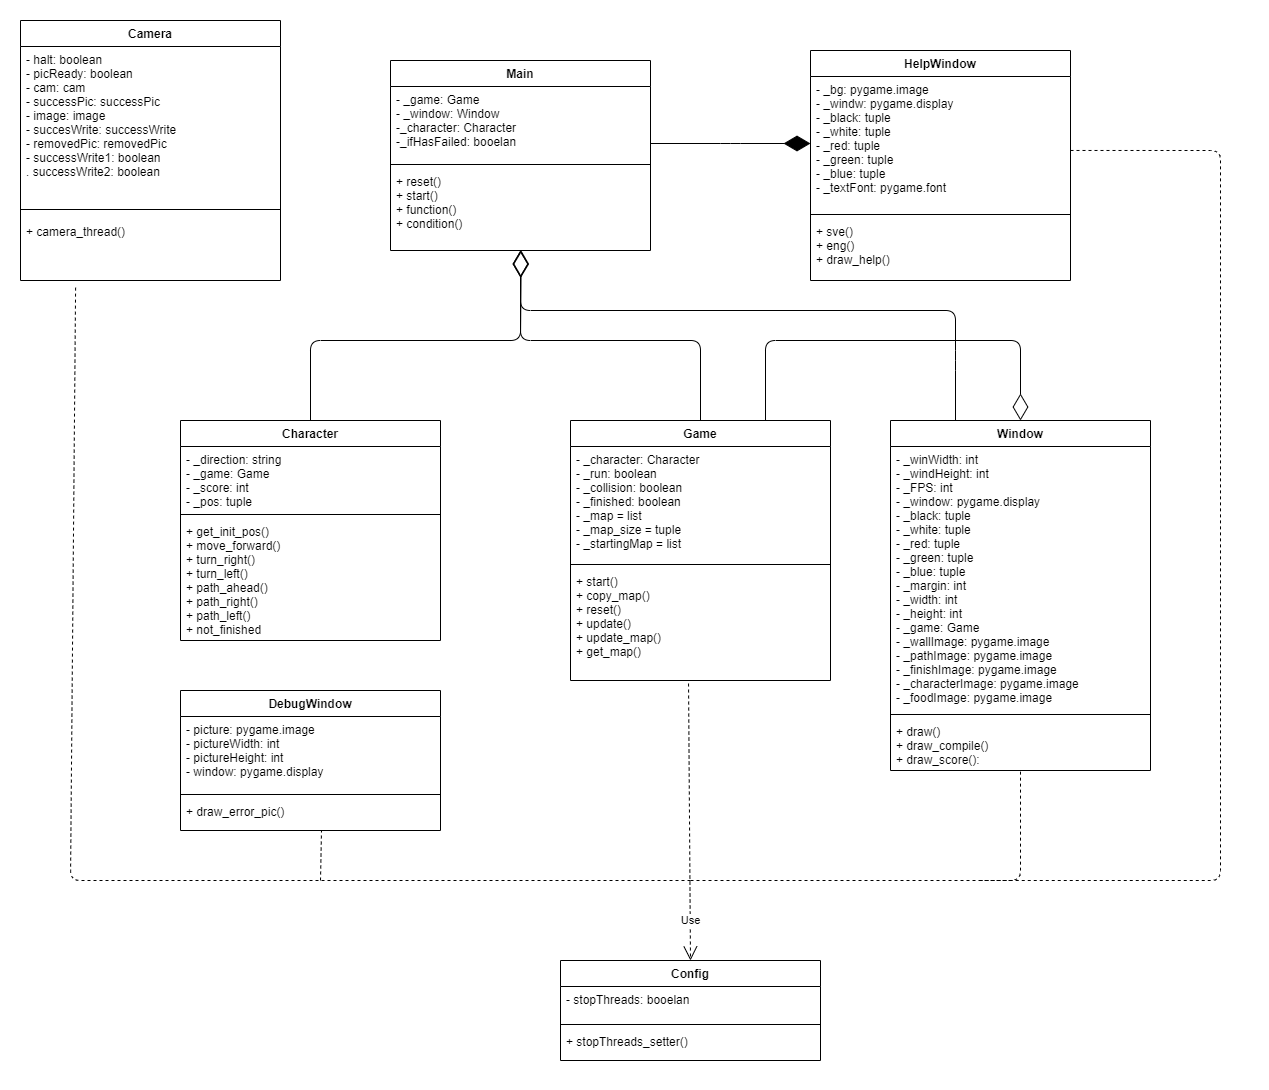

The diagram above was exported from draw.io. Its source (the exported page's mxGraphModel, read from the mxfile embedded in the PNG):
<mxGraphModel dx="1902" dy="997" grid="1" gridSize="10" guides="1" tooltips="1" connect="1" arrows="1" fold="1" page="1" pageScale="1" pageWidth="827" pageHeight="1169" math="0" shadow="0">
  <root>
    <mxCell id="WIyWlLk6GJQsqaUBKTNV-0" />
    <mxCell id="WIyWlLk6GJQsqaUBKTNV-1" parent="WIyWlLk6GJQsqaUBKTNV-0" />
    <mxCell id="BVZlmYmMpUs6Ba_b9SHM-0" value="Main" style="swimlane;fontStyle=1;align=center;verticalAlign=top;childLayout=stackLayout;horizontal=1;startSize=26;horizontalStack=0;resizeParent=1;resizeParentMax=0;resizeLast=0;collapsible=1;marginBottom=0;" parent="WIyWlLk6GJQsqaUBKTNV-1" vertex="1">
      <mxGeometry x="390" y="60" width="260" height="190" as="geometry" />
    </mxCell>
    <mxCell id="BVZlmYmMpUs6Ba_b9SHM-1" value="- _game: Game&#10;- _window: Window&#10;-_character: Character&#10;-_ifHasFailed: booelan&#10;" style="text;strokeColor=none;fillColor=none;align=left;verticalAlign=top;spacingLeft=4;spacingRight=4;overflow=hidden;rotatable=0;points=[[0,0.5],[1,0.5]];portConstraint=eastwest;" parent="BVZlmYmMpUs6Ba_b9SHM-0" vertex="1">
      <mxGeometry y="26" width="260" height="74" as="geometry" />
    </mxCell>
    <mxCell id="BVZlmYmMpUs6Ba_b9SHM-2" value="" style="line;strokeWidth=1;fillColor=none;align=left;verticalAlign=middle;spacingTop=-1;spacingLeft=3;spacingRight=3;rotatable=0;labelPosition=right;points=[];portConstraint=eastwest;" parent="BVZlmYmMpUs6Ba_b9SHM-0" vertex="1">
      <mxGeometry y="100" width="260" height="8" as="geometry" />
    </mxCell>
    <mxCell id="BVZlmYmMpUs6Ba_b9SHM-3" value="+ reset()&#10;+ start()&#10;+ function()&#10;+ condition()&#10;&#10;&#10;&#10;" style="text;strokeColor=none;fillColor=none;align=left;verticalAlign=top;spacingLeft=4;spacingRight=4;overflow=hidden;rotatable=0;points=[[0,0.5],[1,0.5]];portConstraint=eastwest;" parent="BVZlmYmMpUs6Ba_b9SHM-0" vertex="1">
      <mxGeometry y="108" width="260" height="82" as="geometry" />
    </mxCell>
    <mxCell id="BVZlmYmMpUs6Ba_b9SHM-4" value="Game" style="swimlane;fontStyle=1;align=center;verticalAlign=top;childLayout=stackLayout;horizontal=1;startSize=26;horizontalStack=0;resizeParent=1;resizeParentMax=0;resizeLast=0;collapsible=1;marginBottom=0;" parent="WIyWlLk6GJQsqaUBKTNV-1" vertex="1">
      <mxGeometry x="570" y="420" width="260" height="260" as="geometry" />
    </mxCell>
    <mxCell id="BVZlmYmMpUs6Ba_b9SHM-5" value="- _character: Character&#10;- _run: boolean&#10;- _collision: boolean&#10;- _finished: boolean&#10;- _map = list&#10;- _map_size = tuple&#10;- _startingMap = list&#10;&#10;&#10;&#10;" style="text;strokeColor=none;fillColor=none;align=left;verticalAlign=top;spacingLeft=4;spacingRight=4;overflow=hidden;rotatable=0;points=[[0,0.5],[1,0.5]];portConstraint=eastwest;" parent="BVZlmYmMpUs6Ba_b9SHM-4" vertex="1">
      <mxGeometry y="26" width="260" height="114" as="geometry" />
    </mxCell>
    <mxCell id="BVZlmYmMpUs6Ba_b9SHM-6" value="" style="line;strokeWidth=1;fillColor=none;align=left;verticalAlign=middle;spacingTop=-1;spacingLeft=3;spacingRight=3;rotatable=0;labelPosition=right;points=[];portConstraint=eastwest;" parent="BVZlmYmMpUs6Ba_b9SHM-4" vertex="1">
      <mxGeometry y="140" width="260" height="8" as="geometry" />
    </mxCell>
    <mxCell id="BVZlmYmMpUs6Ba_b9SHM-7" value="+ start()&#10;+ copy_map()&#10;+ reset()&#10;+ update()&#10;+ update_map()&#10;+ get_map()&#10;&#10;&#10;" style="text;strokeColor=none;fillColor=none;align=left;verticalAlign=top;spacingLeft=4;spacingRight=4;overflow=hidden;rotatable=0;points=[[0,0.5],[1,0.5]];portConstraint=eastwest;" parent="BVZlmYmMpUs6Ba_b9SHM-4" vertex="1">
      <mxGeometry y="148" width="260" height="112" as="geometry" />
    </mxCell>
    <mxCell id="ndhL5ka08M57K-k8ngBo-0" value="Character" style="swimlane;fontStyle=1;align=center;verticalAlign=top;childLayout=stackLayout;horizontal=1;startSize=26;horizontalStack=0;resizeParent=1;resizeParentMax=0;resizeLast=0;collapsible=1;marginBottom=0;" parent="WIyWlLk6GJQsqaUBKTNV-1" vertex="1">
      <mxGeometry x="180" y="420" width="260" height="220" as="geometry" />
    </mxCell>
    <mxCell id="ndhL5ka08M57K-k8ngBo-1" value="- _direction: string&#10;- _game: Game&#10;- _score: int&#10;- _pos: tuple&#10;" style="text;strokeColor=none;fillColor=none;align=left;verticalAlign=top;spacingLeft=4;spacingRight=4;overflow=hidden;rotatable=0;points=[[0,0.5],[1,0.5]];portConstraint=eastwest;" parent="ndhL5ka08M57K-k8ngBo-0" vertex="1">
      <mxGeometry y="26" width="260" height="64" as="geometry" />
    </mxCell>
    <mxCell id="ndhL5ka08M57K-k8ngBo-2" value="" style="line;strokeWidth=1;fillColor=none;align=left;verticalAlign=middle;spacingTop=-1;spacingLeft=3;spacingRight=3;rotatable=0;labelPosition=right;points=[];portConstraint=eastwest;" parent="ndhL5ka08M57K-k8ngBo-0" vertex="1">
      <mxGeometry y="90" width="260" height="8" as="geometry" />
    </mxCell>
    <mxCell id="ndhL5ka08M57K-k8ngBo-3" value="+ get_init_pos()&#10;+ move_forward()&#10;+ turn_right()&#10;+ turn_left()&#10;+ path_ahead()&#10;+ path_right()&#10;+ path_left()&#10;+ not_finished&#10;&#10;" style="text;strokeColor=none;fillColor=none;align=left;verticalAlign=top;spacingLeft=4;spacingRight=4;overflow=hidden;rotatable=0;points=[[0,0.5],[1,0.5]];portConstraint=eastwest;" parent="ndhL5ka08M57K-k8ngBo-0" vertex="1">
      <mxGeometry y="98" width="260" height="122" as="geometry" />
    </mxCell>
    <mxCell id="ndhL5ka08M57K-k8ngBo-4" value="HelpWindow&#10;" style="swimlane;fontStyle=1;align=center;verticalAlign=top;childLayout=stackLayout;horizontal=1;startSize=26;horizontalStack=0;resizeParent=1;resizeParentMax=0;resizeLast=0;collapsible=1;marginBottom=0;" parent="WIyWlLk6GJQsqaUBKTNV-1" vertex="1">
      <mxGeometry x="810" y="50" width="260" height="230" as="geometry" />
    </mxCell>
    <mxCell id="ndhL5ka08M57K-k8ngBo-5" value="- _bg: pygame.image&#10;- _windw: pygame.display&#10; - _black: tuple&#10;- _white: tuple&#10;- _red: tuple&#10;- _green: tuple&#10;- _blue: tuple&#10;- _textFont: pygame.font&#10;" style="text;strokeColor=none;fillColor=none;align=left;verticalAlign=top;spacingLeft=4;spacingRight=4;overflow=hidden;rotatable=0;points=[[0,0.5],[1,0.5]];portConstraint=eastwest;" parent="ndhL5ka08M57K-k8ngBo-4" vertex="1">
      <mxGeometry y="26" width="260" height="134" as="geometry" />
    </mxCell>
    <mxCell id="ndhL5ka08M57K-k8ngBo-6" value="" style="line;strokeWidth=1;fillColor=none;align=left;verticalAlign=middle;spacingTop=-1;spacingLeft=3;spacingRight=3;rotatable=0;labelPosition=right;points=[];portConstraint=eastwest;" parent="ndhL5ka08M57K-k8ngBo-4" vertex="1">
      <mxGeometry y="160" width="260" height="8" as="geometry" />
    </mxCell>
    <mxCell id="ndhL5ka08M57K-k8ngBo-7" value="+ sve()&#10;+ eng()&#10;+ draw_help()&#10;" style="text;strokeColor=none;fillColor=none;align=left;verticalAlign=top;spacingLeft=4;spacingRight=4;overflow=hidden;rotatable=0;points=[[0,0.5],[1,0.5]];portConstraint=eastwest;" parent="ndhL5ka08M57K-k8ngBo-4" vertex="1">
      <mxGeometry y="168" width="260" height="62" as="geometry" />
    </mxCell>
    <mxCell id="ndhL5ka08M57K-k8ngBo-8" value="Window" style="swimlane;fontStyle=1;align=center;verticalAlign=top;childLayout=stackLayout;horizontal=1;startSize=26;horizontalStack=0;resizeParent=1;resizeParentMax=0;resizeLast=0;collapsible=1;marginBottom=0;" parent="WIyWlLk6GJQsqaUBKTNV-1" vertex="1">
      <mxGeometry x="890" y="420" width="260" height="350" as="geometry" />
    </mxCell>
    <mxCell id="ndhL5ka08M57K-k8ngBo-9" value="- _winWidth: int&#10;- _windHeight: int&#10;- _FPS: int&#10;- _window: pygame.display&#10;- _black: tuple&#10;- _white: tuple&#10;- _red: tuple&#10;- _green: tuple&#10;- _blue: tuple&#10;- _margin: int&#10;- _width: int&#10;- _height: int&#10;- _game: Game&#10;- _wallImage: pygame.image&#10;- _pathImage: pygame.image&#10;- _finishImage: pygame.image&#10;- _characterImage: pygame.image&#10;- _foodImage: pygame.image&#10;&#10;" style="text;strokeColor=none;fillColor=none;align=left;verticalAlign=top;spacingLeft=4;spacingRight=4;overflow=hidden;rotatable=0;points=[[0,0.5],[1,0.5]];portConstraint=eastwest;" parent="ndhL5ka08M57K-k8ngBo-8" vertex="1">
      <mxGeometry y="26" width="260" height="264" as="geometry" />
    </mxCell>
    <mxCell id="ndhL5ka08M57K-k8ngBo-10" value="" style="line;strokeWidth=1;fillColor=none;align=left;verticalAlign=middle;spacingTop=-1;spacingLeft=3;spacingRight=3;rotatable=0;labelPosition=right;points=[];portConstraint=eastwest;" parent="ndhL5ka08M57K-k8ngBo-8" vertex="1">
      <mxGeometry y="290" width="260" height="8" as="geometry" />
    </mxCell>
    <mxCell id="ndhL5ka08M57K-k8ngBo-11" value="+ draw()&#10;+ draw_compile()&#10;+ draw_score():" style="text;strokeColor=none;fillColor=none;align=left;verticalAlign=top;spacingLeft=4;spacingRight=4;overflow=hidden;rotatable=0;points=[[0,0.5],[1,0.5]];portConstraint=eastwest;" parent="ndhL5ka08M57K-k8ngBo-8" vertex="1">
      <mxGeometry y="298" width="260" height="52" as="geometry" />
    </mxCell>
    <mxCell id="ndhL5ka08M57K-k8ngBo-12" value="Camera" style="swimlane;fontStyle=1;align=center;verticalAlign=top;childLayout=stackLayout;horizontal=1;startSize=26;horizontalStack=0;resizeParent=1;resizeParentMax=0;resizeLast=0;collapsible=1;marginBottom=0;" parent="WIyWlLk6GJQsqaUBKTNV-1" vertex="1">
      <mxGeometry x="20" y="20" width="260" height="260" as="geometry" />
    </mxCell>
    <mxCell id="ndhL5ka08M57K-k8ngBo-13" value="- halt: boolean&#10;- picReady: boolean&#10;- cam: cam&#10;- successPic: successPic&#10;- image: image&#10;- succesWrite: successWrite&#10;- removedPic: removedPic&#10;- successWrite1: boolean&#10;. successWrite2: boolean&#10;" style="text;strokeColor=none;fillColor=none;align=left;verticalAlign=top;spacingLeft=4;spacingRight=4;overflow=hidden;rotatable=0;points=[[0,0.5],[1,0.5]];portConstraint=eastwest;" parent="ndhL5ka08M57K-k8ngBo-12" vertex="1">
      <mxGeometry y="26" width="260" height="154" as="geometry" />
    </mxCell>
    <mxCell id="ndhL5ka08M57K-k8ngBo-14" value="" style="line;strokeWidth=1;fillColor=none;align=left;verticalAlign=middle;spacingTop=-1;spacingLeft=3;spacingRight=3;rotatable=0;labelPosition=right;points=[];portConstraint=eastwest;" parent="ndhL5ka08M57K-k8ngBo-12" vertex="1">
      <mxGeometry y="180" width="260" height="18" as="geometry" />
    </mxCell>
    <mxCell id="ndhL5ka08M57K-k8ngBo-15" value="+ camera_thread()" style="text;strokeColor=none;fillColor=none;align=left;verticalAlign=top;spacingLeft=4;spacingRight=4;overflow=hidden;rotatable=0;points=[[0,0.5],[1,0.5]];portConstraint=eastwest;" parent="ndhL5ka08M57K-k8ngBo-12" vertex="1">
      <mxGeometry y="198" width="260" height="62" as="geometry" />
    </mxCell>
    <mxCell id="nPrH5LKi6OW3xuPUAGe_-3" value="Config" style="swimlane;fontStyle=1;align=center;verticalAlign=top;childLayout=stackLayout;horizontal=1;startSize=26;horizontalStack=0;resizeParent=1;resizeParentMax=0;resizeLast=0;collapsible=1;marginBottom=0;" parent="WIyWlLk6GJQsqaUBKTNV-1" vertex="1">
      <mxGeometry x="560" y="960" width="260" height="100" as="geometry" />
    </mxCell>
    <mxCell id="nPrH5LKi6OW3xuPUAGe_-4" value="- stopThreads: booelan" style="text;strokeColor=none;fillColor=none;align=left;verticalAlign=top;spacingLeft=4;spacingRight=4;overflow=hidden;rotatable=0;points=[[0,0.5],[1,0.5]];portConstraint=eastwest;" parent="nPrH5LKi6OW3xuPUAGe_-3" vertex="1">
      <mxGeometry y="26" width="260" height="34" as="geometry" />
    </mxCell>
    <mxCell id="nPrH5LKi6OW3xuPUAGe_-5" value="" style="line;strokeWidth=1;fillColor=none;align=left;verticalAlign=middle;spacingTop=-1;spacingLeft=3;spacingRight=3;rotatable=0;labelPosition=right;points=[];portConstraint=eastwest;" parent="nPrH5LKi6OW3xuPUAGe_-3" vertex="1">
      <mxGeometry y="60" width="260" height="8" as="geometry" />
    </mxCell>
    <mxCell id="nPrH5LKi6OW3xuPUAGe_-6" value="+ stopThreads_setter()" style="text;strokeColor=none;fillColor=none;align=left;verticalAlign=top;spacingLeft=4;spacingRight=4;overflow=hidden;rotatable=0;points=[[0,0.5],[1,0.5]];portConstraint=eastwest;" parent="nPrH5LKi6OW3xuPUAGe_-3" vertex="1">
      <mxGeometry y="68" width="260" height="32" as="geometry" />
    </mxCell>
    <mxCell id="28PpOqVe8UpburFGk1B9-2" value="" style="endArrow=diamondThin;endFill=1;endSize=24;html=1;entryX=0;entryY=0.5;entryDx=0;entryDy=0;" parent="WIyWlLk6GJQsqaUBKTNV-1" target="ndhL5ka08M57K-k8ngBo-5" edge="1">
      <mxGeometry width="160" relative="1" as="geometry">
        <mxPoint x="650" y="143" as="sourcePoint" />
        <mxPoint x="1380" y="390" as="targetPoint" />
        <Array as="points">
          <mxPoint x="650" y="143" />
          <mxPoint x="730" y="143" />
        </Array>
      </mxGeometry>
    </mxCell>
    <mxCell id="28PpOqVe8UpburFGk1B9-3" value="" style="endArrow=diamondThin;endFill=0;endSize=24;html=1;entryX=0.503;entryY=1;entryDx=0;entryDy=0;entryPerimeter=0;exitX=0.5;exitY=0;exitDx=0;exitDy=0;" parent="WIyWlLk6GJQsqaUBKTNV-1" source="ndhL5ka08M57K-k8ngBo-0" target="BVZlmYmMpUs6Ba_b9SHM-3" edge="1">
      <mxGeometry width="160" relative="1" as="geometry">
        <mxPoint x="410" y="320.13" as="sourcePoint" />
        <mxPoint x="470" y="320.00200000000007" as="targetPoint" />
        <Array as="points">
          <mxPoint x="310" y="340" />
          <mxPoint x="520" y="340" />
        </Array>
      </mxGeometry>
    </mxCell>
    <mxCell id="28PpOqVe8UpburFGk1B9-4" value="" style="endArrow=diamondThin;endFill=0;endSize=24;html=1;exitX=0.5;exitY=0;exitDx=0;exitDy=0;" parent="WIyWlLk6GJQsqaUBKTNV-1" source="BVZlmYmMpUs6Ba_b9SHM-4" edge="1">
      <mxGeometry width="160" relative="1" as="geometry">
        <mxPoint x="320" y="430" as="sourcePoint" />
        <mxPoint x="520" y="250" as="targetPoint" />
        <Array as="points">
          <mxPoint x="700" y="340" />
          <mxPoint x="520" y="340" />
        </Array>
      </mxGeometry>
    </mxCell>
    <mxCell id="28PpOqVe8UpburFGk1B9-5" value="" style="endArrow=diamondThin;endFill=0;endSize=24;html=1;entryX=0.5;entryY=0;entryDx=0;entryDy=0;exitX=0.75;exitY=0;exitDx=0;exitDy=0;" parent="WIyWlLk6GJQsqaUBKTNV-1" source="BVZlmYmMpUs6Ba_b9SHM-4" target="ndhL5ka08M57K-k8ngBo-8" edge="1">
      <mxGeometry width="160" relative="1" as="geometry">
        <mxPoint x="800" y="360" as="sourcePoint" />
        <mxPoint x="854.02" y="360.10400000000004" as="targetPoint" />
        <Array as="points">
          <mxPoint x="765" y="340" />
          <mxPoint x="1020" y="340" />
        </Array>
      </mxGeometry>
    </mxCell>
    <mxCell id="1rgkCTqbyIfxQKlMjvLr-6" value="" style="endArrow=none;dashed=1;html=1;entryX=0.5;entryY=1;entryDx=0;entryDy=0;" parent="WIyWlLk6GJQsqaUBKTNV-1" target="ndhL5ka08M57K-k8ngBo-8" edge="1">
      <mxGeometry width="50" height="50" relative="1" as="geometry">
        <mxPoint x="690" y="880" as="sourcePoint" />
        <mxPoint x="710" y="690" as="targetPoint" />
        <Array as="points">
          <mxPoint x="1020" y="880" />
        </Array>
      </mxGeometry>
    </mxCell>
    <mxCell id="28PpOqVe8UpburFGk1B9-6" value="DebugWindow" style="swimlane;fontStyle=1;align=center;verticalAlign=top;childLayout=stackLayout;horizontal=1;startSize=26;horizontalStack=0;resizeParent=1;resizeParentMax=0;resizeLast=0;collapsible=1;marginBottom=0;" parent="WIyWlLk6GJQsqaUBKTNV-1" vertex="1">
      <mxGeometry x="180" y="690" width="260" height="140" as="geometry" />
    </mxCell>
    <mxCell id="28PpOqVe8UpburFGk1B9-7" value="- picture: pygame.image&#10;- pictureWidth: int&#10;- pictureHeight: int&#10;- window: pygame.display&#10;" style="text;strokeColor=none;fillColor=none;align=left;verticalAlign=top;spacingLeft=4;spacingRight=4;overflow=hidden;rotatable=0;points=[[0,0.5],[1,0.5]];portConstraint=eastwest;" parent="28PpOqVe8UpburFGk1B9-6" vertex="1">
      <mxGeometry y="26" width="260" height="74" as="geometry" />
    </mxCell>
    <mxCell id="28PpOqVe8UpburFGk1B9-8" value="" style="line;strokeWidth=1;fillColor=none;align=left;verticalAlign=middle;spacingTop=-1;spacingLeft=3;spacingRight=3;rotatable=0;labelPosition=right;points=[];portConstraint=eastwest;" parent="28PpOqVe8UpburFGk1B9-6" vertex="1">
      <mxGeometry y="100" width="260" height="8" as="geometry" />
    </mxCell>
    <mxCell id="28PpOqVe8UpburFGk1B9-9" value="+ draw_error_pic()" style="text;strokeColor=none;fillColor=none;align=left;verticalAlign=top;spacingLeft=4;spacingRight=4;overflow=hidden;rotatable=0;points=[[0,0.5],[1,0.5]];portConstraint=eastwest;" parent="28PpOqVe8UpburFGk1B9-6" vertex="1">
      <mxGeometry y="108" width="260" height="32" as="geometry" />
    </mxCell>
    <mxCell id="1rgkCTqbyIfxQKlMjvLr-8" value="Use" style="endArrow=open;endSize=12;dashed=1;html=1;exitX=0.454;exitY=1.027;exitDx=0;exitDy=0;exitPerimeter=0;entryX=0.5;entryY=0;entryDx=0;entryDy=0;" parent="WIyWlLk6GJQsqaUBKTNV-1" source="BVZlmYmMpUs6Ba_b9SHM-7" target="nPrH5LKi6OW3xuPUAGe_-3" edge="1">
      <mxGeometry x="0.7112" width="160" relative="1" as="geometry">
        <mxPoint x="650" y="770" as="sourcePoint" />
        <mxPoint x="810" y="770" as="targetPoint" />
        <mxPoint as="offset" />
      </mxGeometry>
    </mxCell>
    <mxCell id="1rgkCTqbyIfxQKlMjvLr-9" value="" style="endArrow=none;dashed=1;html=1;entryX=0.212;entryY=1.081;entryDx=0;entryDy=0;entryPerimeter=0;" parent="WIyWlLk6GJQsqaUBKTNV-1" target="ndhL5ka08M57K-k8ngBo-15" edge="1">
      <mxGeometry width="50" height="50" relative="1" as="geometry">
        <mxPoint x="690" y="880" as="sourcePoint" />
        <mxPoint x="60" y="360" as="targetPoint" />
        <Array as="points">
          <mxPoint x="70" y="880" />
        </Array>
      </mxGeometry>
    </mxCell>
    <mxCell id="1rgkCTqbyIfxQKlMjvLr-10" value="" style="endArrow=none;dashed=1;html=1;exitX=1;exitY=0.552;exitDx=0;exitDy=0;exitPerimeter=0;" parent="WIyWlLk6GJQsqaUBKTNV-1" source="ndhL5ka08M57K-k8ngBo-5" edge="1">
      <mxGeometry width="50" height="50" relative="1" as="geometry">
        <mxPoint x="1250" y="260" as="sourcePoint" />
        <mxPoint x="980" y="880" as="targetPoint" />
        <Array as="points">
          <mxPoint x="1220" y="150" />
          <mxPoint x="1220" y="880" />
        </Array>
      </mxGeometry>
    </mxCell>
    <mxCell id="28PpOqVe8UpburFGk1B9-10" value="" style="endArrow=none;dashed=1;html=1;" parent="WIyWlLk6GJQsqaUBKTNV-1" edge="1">
      <mxGeometry width="50" height="50" relative="1" as="geometry">
        <mxPoint x="320" y="880" as="sourcePoint" />
        <mxPoint x="321" y="830" as="targetPoint" />
      </mxGeometry>
    </mxCell>
    <mxCell id="28PpOqVe8UpburFGk1B9-11" value="" style="endArrow=diamondThin;endFill=0;endSize=24;html=1;exitX=0.25;exitY=0;exitDx=0;exitDy=0;" parent="WIyWlLk6GJQsqaUBKTNV-1" source="ndhL5ka08M57K-k8ngBo-8" edge="1">
      <mxGeometry width="160" relative="1" as="geometry">
        <mxPoint x="775" y="430" as="sourcePoint" />
        <mxPoint x="520" y="250" as="targetPoint" />
        <Array as="points">
          <mxPoint x="955" y="360" />
          <mxPoint x="955" y="310" />
          <mxPoint x="520" y="310" />
        </Array>
      </mxGeometry>
    </mxCell>
  </root>
</mxGraphModel>